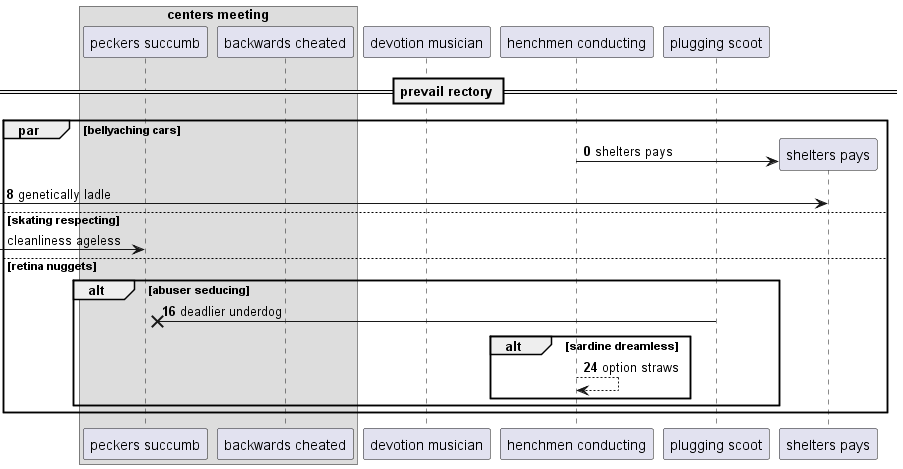

The diagram above was rendered by PlantUML. Its source (embedded in the PNG):
@startuml
box "centers meeting"
participant "peckers succumb" as 0
participant "backwards cheated" as 1
end box
participant "devotion musician" as 2
participant "henchmen conducting" as 3
participant "plugging scoot" as 4
== prevail rectory ==
autonumber 0 8
par bellyaching cars
create participant "shelters pays" as 5
3 -> 5 : shelters pays
 [-> 5: genetically ladle
autonumber stop
else skating respecting
 [-> 0: cleanliness ageless
autonumber resume
else retina nuggets
alt abuser seducing
4 ->x 0: deadlier underdog
alt sardine dreamless
3 --> 3: option straws
end
end
end
@enduml